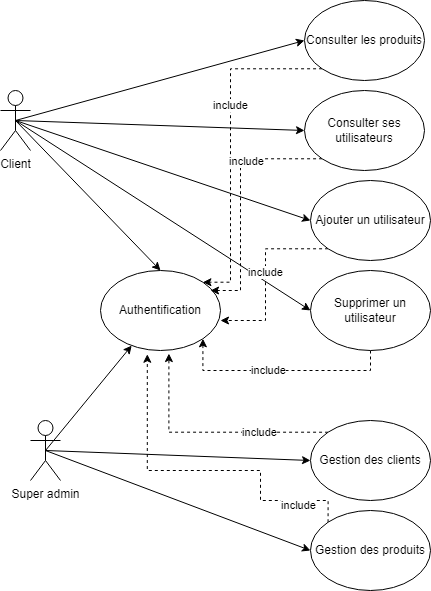

The diagram above was exported from draw.io. Its source (the exported page's mxGraphModel, read from the mxfile embedded in the PNG):
<mxGraphModel dx="1036" dy="614" grid="1" gridSize="10" guides="1" tooltips="1" connect="1" arrows="1" fold="1" page="1" pageScale="1" pageWidth="827" pageHeight="1169" math="0" shadow="0">
  <root>
    <mxCell id="0" />
    <mxCell id="1" parent="0" />
    <mxCell id="Uvpx8OAF68f7UGNOYJAT-1" value="Authentification" style="ellipse;whiteSpace=wrap;html=1;" parent="1" vertex="1">
      <mxGeometry x="150" y="420" width="120" height="80" as="geometry" />
    </mxCell>
    <mxCell id="Uvpx8OAF68f7UGNOYJAT-9" style="rounded=0;orthogonalLoop=1;jettySize=auto;html=1;exitX=0.5;exitY=0.5;exitDx=0;exitDy=0;exitPerimeter=0;entryX=0.5;entryY=0;entryDx=0;entryDy=0;strokeColor=default;" parent="1" source="Uvpx8OAF68f7UGNOYJAT-2" target="Uvpx8OAF68f7UGNOYJAT-1" edge="1">
      <mxGeometry relative="1" as="geometry" />
    </mxCell>
    <mxCell id="Uvpx8OAF68f7UGNOYJAT-16" style="edgeStyle=none;rounded=0;orthogonalLoop=1;jettySize=auto;html=1;exitX=0.5;exitY=0.5;exitDx=0;exitDy=0;exitPerimeter=0;entryX=0;entryY=0.5;entryDx=0;entryDy=0;strokeColor=default;" parent="1" source="Uvpx8OAF68f7UGNOYJAT-2" target="Uvpx8OAF68f7UGNOYJAT-10" edge="1">
      <mxGeometry relative="1" as="geometry" />
    </mxCell>
    <mxCell id="Uvpx8OAF68f7UGNOYJAT-18" style="edgeStyle=none;rounded=0;orthogonalLoop=1;jettySize=auto;html=1;exitX=0.5;exitY=0.5;exitDx=0;exitDy=0;exitPerimeter=0;entryX=0;entryY=0.5;entryDx=0;entryDy=0;strokeColor=default;" parent="1" source="Uvpx8OAF68f7UGNOYJAT-2" target="Uvpx8OAF68f7UGNOYJAT-11" edge="1">
      <mxGeometry relative="1" as="geometry" />
    </mxCell>
    <mxCell id="Uvpx8OAF68f7UGNOYJAT-19" style="edgeStyle=none;rounded=0;orthogonalLoop=1;jettySize=auto;html=1;exitX=0.5;exitY=0.5;exitDx=0;exitDy=0;exitPerimeter=0;entryX=0;entryY=0.5;entryDx=0;entryDy=0;strokeColor=default;" parent="1" source="Uvpx8OAF68f7UGNOYJAT-2" target="Uvpx8OAF68f7UGNOYJAT-12" edge="1">
      <mxGeometry relative="1" as="geometry" />
    </mxCell>
    <mxCell id="Uvpx8OAF68f7UGNOYJAT-20" style="edgeStyle=none;rounded=0;orthogonalLoop=1;jettySize=auto;html=1;exitX=0.5;exitY=0.5;exitDx=0;exitDy=0;exitPerimeter=0;entryX=0;entryY=0.5;entryDx=0;entryDy=0;strokeColor=default;" parent="1" source="Uvpx8OAF68f7UGNOYJAT-2" target="Uvpx8OAF68f7UGNOYJAT-13" edge="1">
      <mxGeometry relative="1" as="geometry" />
    </mxCell>
    <mxCell id="Uvpx8OAF68f7UGNOYJAT-2" value="Client" style="shape=umlActor;verticalLabelPosition=bottom;verticalAlign=top;html=1;outlineConnect=0;" parent="1" vertex="1">
      <mxGeometry x="50" y="240" width="30" height="60" as="geometry" />
    </mxCell>
    <mxCell id="Uvpx8OAF68f7UGNOYJAT-21" style="edgeStyle=none;rounded=0;orthogonalLoop=1;jettySize=auto;html=1;exitX=0.5;exitY=0.5;exitDx=0;exitDy=0;exitPerimeter=0;entryX=0;entryY=0.5;entryDx=0;entryDy=0;strokeColor=default;" parent="1" source="Uvpx8OAF68f7UGNOYJAT-6" target="Uvpx8OAF68f7UGNOYJAT-14" edge="1">
      <mxGeometry relative="1" as="geometry" />
    </mxCell>
    <mxCell id="Uvpx8OAF68f7UGNOYJAT-22" style="edgeStyle=none;rounded=0;orthogonalLoop=1;jettySize=auto;html=1;exitX=0.5;exitY=0.5;exitDx=0;exitDy=0;exitPerimeter=0;entryX=0;entryY=0.5;entryDx=0;entryDy=0;strokeColor=default;" parent="1" source="Uvpx8OAF68f7UGNOYJAT-6" target="Uvpx8OAF68f7UGNOYJAT-15" edge="1">
      <mxGeometry relative="1" as="geometry" />
    </mxCell>
    <mxCell id="Uvpx8OAF68f7UGNOYJAT-23" style="edgeStyle=none;rounded=0;orthogonalLoop=1;jettySize=auto;html=1;exitX=0.5;exitY=0.5;exitDx=0;exitDy=0;exitPerimeter=0;strokeColor=default;" parent="1" source="Uvpx8OAF68f7UGNOYJAT-6" target="Uvpx8OAF68f7UGNOYJAT-1" edge="1">
      <mxGeometry relative="1" as="geometry">
        <mxPoint x="280" y="550" as="targetPoint" />
      </mxGeometry>
    </mxCell>
    <mxCell id="Uvpx8OAF68f7UGNOYJAT-6" value="Super admin" style="shape=umlActor;verticalLabelPosition=bottom;verticalAlign=top;html=1;outlineConnect=0;" parent="1" vertex="1">
      <mxGeometry x="80" y="570" width="30" height="60" as="geometry" />
    </mxCell>
    <mxCell id="Uvpx8OAF68f7UGNOYJAT-25" style="edgeStyle=orthogonalEdgeStyle;rounded=0;orthogonalLoop=1;jettySize=auto;html=1;exitX=0;exitY=1;exitDx=0;exitDy=0;entryX=1;entryY=0;entryDx=0;entryDy=0;dashed=1;strokeColor=default;" parent="1" source="Uvpx8OAF68f7UGNOYJAT-10" target="Uvpx8OAF68f7UGNOYJAT-1" edge="1">
      <mxGeometry relative="1" as="geometry">
        <Array as="points">
          <mxPoint x="280" y="218" />
          <mxPoint x="280" y="432" />
        </Array>
      </mxGeometry>
    </mxCell>
    <mxCell id="Uvpx8OAF68f7UGNOYJAT-26" value="include" style="edgeLabel;html=1;align=center;verticalAlign=middle;resizable=0;points=[];" parent="Uvpx8OAF68f7UGNOYJAT-25" vertex="1" connectable="0">
      <mxGeometry x="-0.2297" y="-1" relative="1" as="geometry">
        <mxPoint as="offset" />
      </mxGeometry>
    </mxCell>
    <mxCell id="Uvpx8OAF68f7UGNOYJAT-10" value="Consulter les produits" style="ellipse;whiteSpace=wrap;html=1;" parent="1" vertex="1">
      <mxGeometry x="354" y="150" width="120" height="80" as="geometry" />
    </mxCell>
    <mxCell id="Uvpx8OAF68f7UGNOYJAT-27" style="edgeStyle=orthogonalEdgeStyle;rounded=0;orthogonalLoop=1;jettySize=auto;html=1;exitX=0;exitY=1;exitDx=0;exitDy=0;entryX=0.917;entryY=0.25;entryDx=0;entryDy=0;entryPerimeter=0;dashed=1;strokeColor=default;" parent="1" source="Uvpx8OAF68f7UGNOYJAT-11" target="Uvpx8OAF68f7UGNOYJAT-1" edge="1">
      <mxGeometry relative="1" as="geometry">
        <Array as="points">
          <mxPoint x="290" y="308" />
          <mxPoint x="290" y="440" />
        </Array>
      </mxGeometry>
    </mxCell>
    <mxCell id="Uvpx8OAF68f7UGNOYJAT-29" value="include" style="edgeLabel;html=1;align=center;verticalAlign=middle;resizable=0;points=[];" parent="Uvpx8OAF68f7UGNOYJAT-27" vertex="1" connectable="0">
      <mxGeometry x="-0.3745" y="2" relative="1" as="geometry">
        <mxPoint as="offset" />
      </mxGeometry>
    </mxCell>
    <mxCell id="Uvpx8OAF68f7UGNOYJAT-11" value="Consulter ses utilisateurs" style="ellipse;whiteSpace=wrap;html=1;" parent="1" vertex="1">
      <mxGeometry x="354" y="240" width="120" height="80" as="geometry" />
    </mxCell>
    <mxCell id="Uvpx8OAF68f7UGNOYJAT-30" style="edgeStyle=orthogonalEdgeStyle;rounded=0;orthogonalLoop=1;jettySize=auto;html=1;exitX=0;exitY=1;exitDx=0;exitDy=0;entryX=1;entryY=0.625;entryDx=0;entryDy=0;entryPerimeter=0;dashed=1;strokeColor=default;" parent="1" source="Uvpx8OAF68f7UGNOYJAT-12" target="Uvpx8OAF68f7UGNOYJAT-1" edge="1">
      <mxGeometry relative="1" as="geometry" />
    </mxCell>
    <mxCell id="Uvpx8OAF68f7UGNOYJAT-31" value="include" style="edgeLabel;html=1;align=center;verticalAlign=middle;resizable=0;points=[];" parent="Uvpx8OAF68f7UGNOYJAT-30" vertex="1" connectable="0">
      <mxGeometry x="-0.0398" y="-1" relative="1" as="geometry">
        <mxPoint as="offset" />
      </mxGeometry>
    </mxCell>
    <mxCell id="Uvpx8OAF68f7UGNOYJAT-12" value="Ajouter un utilisateur" style="ellipse;whiteSpace=wrap;html=1;" parent="1" vertex="1">
      <mxGeometry x="360" y="330" width="120" height="80" as="geometry" />
    </mxCell>
    <mxCell id="Uvpx8OAF68f7UGNOYJAT-32" style="edgeStyle=orthogonalEdgeStyle;rounded=0;orthogonalLoop=1;jettySize=auto;html=1;exitX=0.5;exitY=1;exitDx=0;exitDy=0;entryX=1;entryY=1;entryDx=0;entryDy=0;dashed=1;strokeColor=default;" parent="1" source="Uvpx8OAF68f7UGNOYJAT-13" target="Uvpx8OAF68f7UGNOYJAT-1" edge="1">
      <mxGeometry relative="1" as="geometry">
        <Array as="points">
          <mxPoint x="420" y="520" />
          <mxPoint x="252" y="520" />
        </Array>
      </mxGeometry>
    </mxCell>
    <mxCell id="Uvpx8OAF68f7UGNOYJAT-33" value="include" style="edgeLabel;html=1;align=center;verticalAlign=middle;resizable=0;points=[];" parent="Uvpx8OAF68f7UGNOYJAT-32" vertex="1" connectable="0">
      <mxGeometry x="0.1253" y="-1" relative="1" as="geometry">
        <mxPoint as="offset" />
      </mxGeometry>
    </mxCell>
    <mxCell id="Uvpx8OAF68f7UGNOYJAT-13" value="Supprimer un utilisateur" style="ellipse;whiteSpace=wrap;html=1;" parent="1" vertex="1">
      <mxGeometry x="360" y="420" width="120" height="80" as="geometry" />
    </mxCell>
    <mxCell id="Uvpx8OAF68f7UGNOYJAT-34" style="edgeStyle=orthogonalEdgeStyle;rounded=0;orthogonalLoop=1;jettySize=auto;html=1;exitX=0;exitY=0;exitDx=0;exitDy=0;entryX=0.57;entryY=1.038;entryDx=0;entryDy=0;entryPerimeter=0;dashed=1;strokeColor=default;" parent="1" source="Uvpx8OAF68f7UGNOYJAT-14" target="Uvpx8OAF68f7UGNOYJAT-1" edge="1">
      <mxGeometry relative="1" as="geometry" />
    </mxCell>
    <mxCell id="Uvpx8OAF68f7UGNOYJAT-37" value="include" style="edgeLabel;html=1;align=center;verticalAlign=middle;resizable=0;points=[];" parent="Uvpx8OAF68f7UGNOYJAT-34" vertex="1" connectable="0">
      <mxGeometry x="-0.42" relative="1" as="geometry">
        <mxPoint as="offset" />
      </mxGeometry>
    </mxCell>
    <mxCell id="Uvpx8OAF68f7UGNOYJAT-14" value="Gestion des clients" style="ellipse;whiteSpace=wrap;html=1;" parent="1" vertex="1">
      <mxGeometry x="360" y="570" width="120" height="80" as="geometry" />
    </mxCell>
    <mxCell id="Uvpx8OAF68f7UGNOYJAT-35" style="edgeStyle=orthogonalEdgeStyle;rounded=0;orthogonalLoop=1;jettySize=auto;html=1;exitX=0;exitY=0;exitDx=0;exitDy=0;entryX=0.39;entryY=1.047;entryDx=0;entryDy=0;entryPerimeter=0;dashed=1;strokeColor=default;" parent="1" source="Uvpx8OAF68f7UGNOYJAT-15" target="Uvpx8OAF68f7UGNOYJAT-1" edge="1">
      <mxGeometry relative="1" as="geometry">
        <Array as="points">
          <mxPoint x="378" y="650" />
          <mxPoint x="310" y="650" />
          <mxPoint x="310" y="620" />
          <mxPoint x="197" y="620" />
        </Array>
      </mxGeometry>
    </mxCell>
    <mxCell id="Uvpx8OAF68f7UGNOYJAT-36" value="include" style="edgeLabel;html=1;align=center;verticalAlign=middle;resizable=0;points=[];" parent="Uvpx8OAF68f7UGNOYJAT-35" vertex="1" connectable="0">
      <mxGeometry x="-0.7019" y="4" relative="1" as="geometry">
        <mxPoint as="offset" />
      </mxGeometry>
    </mxCell>
    <mxCell id="Uvpx8OAF68f7UGNOYJAT-15" value="Gestion des produits" style="ellipse;whiteSpace=wrap;html=1;" parent="1" vertex="1">
      <mxGeometry x="360" y="660" width="120" height="80" as="geometry" />
    </mxCell>
  </root>
</mxGraphModel>